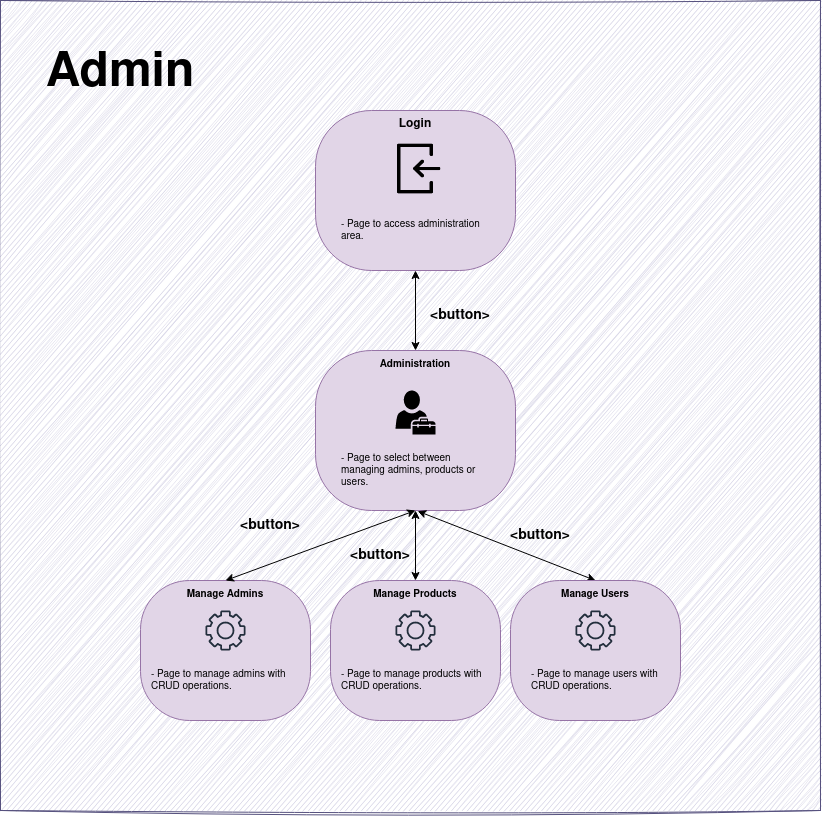

The diagram above was exported from draw.io. Its source (the exported page's mxGraphModel, read from the mxfile embedded in the PNG):
<mxGraphModel dx="2593" dy="943" grid="1" gridSize="10" guides="1" tooltips="1" connect="1" arrows="1" fold="1" page="1" pageScale="1" pageWidth="850" pageHeight="1100" math="0" shadow="0">
  <root>
    <mxCell id="0" />
    <mxCell id="1" parent="0" />
    <mxCell id="KERx1ceGLwehaiX6lOyR-1" value="" style="rounded=0;whiteSpace=wrap;html=1;sketch=1;curveFitting=1;jiggle=2;fillColor=#d0cee2;strokeColor=#56517e;" vertex="1" parent="1">
      <mxGeometry x="110" y="480" width="820" height="810" as="geometry" />
    </mxCell>
    <mxCell id="KERx1ceGLwehaiX6lOyR-10" value="" style="group" connectable="0" vertex="1" parent="1">
      <mxGeometry x="425" y="590" width="510" height="670" as="geometry" />
    </mxCell>
    <mxCell id="KERx1ceGLwehaiX6lOyR-11" value="" style="group" connectable="0" vertex="1" parent="KERx1ceGLwehaiX6lOyR-10">
      <mxGeometry width="510" height="670" as="geometry" />
    </mxCell>
    <mxCell id="KERx1ceGLwehaiX6lOyR-12" value="" style="group" connectable="0" vertex="1" parent="KERx1ceGLwehaiX6lOyR-11">
      <mxGeometry width="510" height="670" as="geometry" />
    </mxCell>
    <mxCell id="KERx1ceGLwehaiX6lOyR-13" value="" style="group" connectable="0" vertex="1" parent="KERx1ceGLwehaiX6lOyR-12">
      <mxGeometry width="510" height="670" as="geometry" />
    </mxCell>
    <mxCell id="KERx1ceGLwehaiX6lOyR-14" value="" style="group" connectable="0" vertex="1" parent="KERx1ceGLwehaiX6lOyR-13">
      <mxGeometry width="510" height="670" as="geometry" />
    </mxCell>
    <mxCell id="KERx1ceGLwehaiX6lOyR-15" value="&lt;b&gt;Login&lt;/b&gt;" style="rounded=1;whiteSpace=wrap;html=1;fillColor=#e1d5e7;strokeColor=#9673a6;arcSize=35;verticalAlign=top;" vertex="1" parent="KERx1ceGLwehaiX6lOyR-14">
      <mxGeometry width="200" height="160" as="geometry" />
    </mxCell>
    <mxCell id="KERx1ceGLwehaiX6lOyR-16" value="" style="shape=image;html=1;verticalAlign=top;verticalLabelPosition=bottom;labelBackgroundColor=#ffffff;imageAspect=0;aspect=fixed;image=https://cdn3.iconfinder.com/data/icons/user-interface-169/32/login-128.png" vertex="1" parent="KERx1ceGLwehaiX6lOyR-14">
      <mxGeometry x="71.36" y="29.996666666666663" width="57.28888888888889" height="57.28888888888889" as="geometry" />
    </mxCell>
    <mxCell id="wE5LTckSdFMUv4qSl497-1" value="&lt;div style=&quot;font-size: 10px;&quot; align=&quot;left&quot;&gt;&lt;font style=&quot;font-size: 10px;&quot;&gt;- Page to access administration area.&lt;br&gt;&lt;/font&gt;&lt;/div&gt;" style="text;html=1;strokeColor=none;fillColor=none;align=center;verticalAlign=middle;whiteSpace=wrap;rounded=0;" vertex="1" parent="KERx1ceGLwehaiX6lOyR-14">
      <mxGeometry x="25" y="80.52111111111111" width="150" height="79.47555555555554" as="geometry" />
    </mxCell>
    <mxCell id="KERx1ceGLwehaiX6lOyR-3" value="" style="group" connectable="0" vertex="1" parent="1">
      <mxGeometry x="480" y="840" width="385" height="460" as="geometry" />
    </mxCell>
    <mxCell id="KERx1ceGLwehaiX6lOyR-6" value="" style="group" connectable="0" vertex="1" parent="1">
      <mxGeometry x="410" y="840" width="530" height="460" as="geometry" />
    </mxCell>
    <mxCell id="KERx1ceGLwehaiX6lOyR-7" value="&lt;font size=&quot;1&quot;&gt;&lt;b&gt;Administration&lt;/b&gt;&lt;/font&gt;" style="rounded=1;whiteSpace=wrap;html=1;fillColor=#e1d5e7;strokeColor=#9673a6;arcSize=35;verticalAlign=top;" vertex="1" parent="KERx1ceGLwehaiX6lOyR-6">
      <mxGeometry x="15" y="-10" width="200" height="160" as="geometry" />
    </mxCell>
    <mxCell id="KERx1ceGLwehaiX6lOyR-8" value="" style="sketch=0;pointerEvents=1;shadow=0;dashed=0;html=1;strokeColor=none;fillColor=#000000;labelPosition=center;verticalLabelPosition=bottom;verticalAlign=top;outlineConnect=0;align=center;shape=mxgraph.office.users.tenant_admin;" vertex="1" parent="KERx1ceGLwehaiX6lOyR-6">
      <mxGeometry x="95" y="30" width="40" height="44" as="geometry" />
    </mxCell>
    <mxCell id="wE5LTckSdFMUv4qSl497-11" style="rounded=0;orthogonalLoop=1;jettySize=auto;html=1;exitX=0.5;exitY=1;exitDx=0;exitDy=0;entryX=0.5;entryY=0;entryDx=0;entryDy=0;strokeColor=default;startArrow=classic;startFill=1;" edge="1" parent="KERx1ceGLwehaiX6lOyR-6" source="KERx1ceGLwehaiX6lOyR-7" target="wE5LTckSdFMUv4qSl497-4">
      <mxGeometry relative="1" as="geometry" />
    </mxCell>
    <mxCell id="wE5LTckSdFMUv4qSl497-12" style="rounded=0;orthogonalLoop=1;jettySize=auto;html=1;exitX=0.511;exitY=1.004;exitDx=0;exitDy=0;entryX=0.5;entryY=0;entryDx=0;entryDy=0;strokeColor=default;startArrow=classic;startFill=1;exitPerimeter=0;" edge="1" parent="KERx1ceGLwehaiX6lOyR-6" source="KERx1ceGLwehaiX6lOyR-7" target="wE5LTckSdFMUv4qSl497-5">
      <mxGeometry relative="1" as="geometry" />
    </mxCell>
    <mxCell id="wE5LTckSdFMUv4qSl497-2" value="&lt;div style=&quot;font-size: 10px;&quot; align=&quot;left&quot;&gt;&lt;font style=&quot;font-size: 10px;&quot;&gt;- Page to select between managing admins, products or users.&lt;br&gt;&lt;/font&gt;&lt;/div&gt;" style="text;html=1;strokeColor=none;fillColor=none;align=center;verticalAlign=middle;whiteSpace=wrap;rounded=0;" vertex="1" parent="KERx1ceGLwehaiX6lOyR-6">
      <mxGeometry x="40" y="70.52111111111117" width="150" height="79.47555555555554" as="geometry" />
    </mxCell>
    <mxCell id="wE5LTckSdFMUv4qSl497-4" value="&lt;font style=&quot;font-size: 10px;&quot;&gt;&lt;b&gt;Manage Products&lt;br&gt;&lt;/b&gt;&lt;/font&gt;" style="rounded=1;whiteSpace=wrap;html=1;fillColor=#e1d5e7;strokeColor=#9673a6;arcSize=35;verticalAlign=top;" vertex="1" parent="KERx1ceGLwehaiX6lOyR-6">
      <mxGeometry x="30" y="220" width="170" height="140" as="geometry" />
    </mxCell>
    <mxCell id="wE5LTckSdFMUv4qSl497-5" value="&lt;font style=&quot;font-size: 10px;&quot;&gt;&lt;b&gt;Manage Users&lt;br&gt;&lt;/b&gt;&lt;/font&gt;" style="rounded=1;whiteSpace=wrap;html=1;fillColor=#e1d5e7;strokeColor=#9673a6;arcSize=35;verticalAlign=top;" vertex="1" parent="KERx1ceGLwehaiX6lOyR-6">
      <mxGeometry x="210" y="220" width="170" height="140" as="geometry" />
    </mxCell>
    <mxCell id="wE5LTckSdFMUv4qSl497-6" value="" style="sketch=0;outlineConnect=0;fontColor=#232F3E;gradientColor=none;fillColor=#232F3D;strokeColor=none;dashed=0;verticalLabelPosition=bottom;verticalAlign=top;align=center;html=1;fontSize=12;fontStyle=0;aspect=fixed;pointerEvents=1;shape=mxgraph.aws4.gear;" vertex="1" parent="KERx1ceGLwehaiX6lOyR-6">
      <mxGeometry x="95" y="250" width="40" height="40" as="geometry" />
    </mxCell>
    <mxCell id="wE5LTckSdFMUv4qSl497-7" value="" style="sketch=0;outlineConnect=0;fontColor=#232F3E;gradientColor=none;fillColor=#232F3D;strokeColor=none;dashed=0;verticalLabelPosition=bottom;verticalAlign=top;align=center;html=1;fontSize=12;fontStyle=0;aspect=fixed;pointerEvents=1;shape=mxgraph.aws4.gear;" vertex="1" parent="KERx1ceGLwehaiX6lOyR-6">
      <mxGeometry x="275" y="250" width="40" height="40" as="geometry" />
    </mxCell>
    <mxCell id="wE5LTckSdFMUv4qSl497-8" value="&lt;div style=&quot;font-size: 10px;&quot; align=&quot;left&quot;&gt;&lt;font style=&quot;font-size: 10px;&quot;&gt;- Page to manage products with CRUD operations.&lt;br&gt;&lt;/font&gt;&lt;/div&gt;" style="text;html=1;strokeColor=none;fillColor=none;align=center;verticalAlign=middle;whiteSpace=wrap;rounded=0;" vertex="1" parent="KERx1ceGLwehaiX6lOyR-6">
      <mxGeometry x="40" y="280.52111111111117" width="150" height="79.47555555555554" as="geometry" />
    </mxCell>
    <mxCell id="wE5LTckSdFMUv4qSl497-9" value="&lt;div style=&quot;font-size: 10px;&quot; align=&quot;left&quot;&gt;&lt;font style=&quot;font-size: 10px;&quot;&gt;- Page to manage users with CRUD operations.&lt;br&gt;&lt;/font&gt;&lt;/div&gt;" style="text;html=1;strokeColor=none;fillColor=none;align=center;verticalAlign=middle;whiteSpace=wrap;rounded=0;" vertex="1" parent="KERx1ceGLwehaiX6lOyR-6">
      <mxGeometry x="230" y="280.52111111111117" width="150" height="79.47555555555554" as="geometry" />
    </mxCell>
    <mxCell id="Yk52Qybl2Wno_CgcsdgW-3" value="&lt;b&gt;&lt;font style=&quot;font-size: 14px;&quot;&gt;&amp;lt;button&amp;gt;&lt;/font&gt;&lt;/b&gt;" style="text;html=1;strokeColor=none;fillColor=none;align=center;verticalAlign=middle;whiteSpace=wrap;rounded=0;" vertex="1" parent="KERx1ceGLwehaiX6lOyR-6">
      <mxGeometry x="50" y="180" width="60" height="30" as="geometry" />
    </mxCell>
    <mxCell id="Yk52Qybl2Wno_CgcsdgW-4" value="&lt;b&gt;&lt;font style=&quot;font-size: 14px;&quot;&gt;&amp;lt;button&amp;gt;&lt;/font&gt;&lt;/b&gt;" style="text;html=1;strokeColor=none;fillColor=none;align=center;verticalAlign=middle;whiteSpace=wrap;rounded=0;" vertex="1" parent="KERx1ceGLwehaiX6lOyR-6">
      <mxGeometry x="210" y="160" width="60" height="30" as="geometry" />
    </mxCell>
    <mxCell id="KERx1ceGLwehaiX6lOyR-9" value="&lt;font size=&quot;1&quot;&gt;&lt;b style=&quot;font-size: 48px;&quot;&gt;Admin&lt;/b&gt;&lt;/font&gt;" style="text;html=1;strokeColor=none;fillColor=none;align=center;verticalAlign=middle;whiteSpace=wrap;rounded=0;" vertex="1" parent="1">
      <mxGeometry x="200" y="540" width="60" height="30" as="geometry" />
    </mxCell>
    <mxCell id="KERx1ceGLwehaiX6lOyR-18" value="&lt;font style=&quot;font-size: 10px;&quot;&gt;&lt;b&gt;Manage Admins&lt;br&gt;&lt;/b&gt;&lt;/font&gt;" style="rounded=1;whiteSpace=wrap;html=1;fillColor=#e1d5e7;strokeColor=#9673a6;arcSize=35;verticalAlign=top;" vertex="1" parent="1">
      <mxGeometry x="250" y="1060" width="170" height="140" as="geometry" />
    </mxCell>
    <mxCell id="KERx1ceGLwehaiX6lOyR-28" style="edgeStyle=orthogonalEdgeStyle;rounded=0;orthogonalLoop=1;jettySize=auto;html=1;exitX=0.5;exitY=1;exitDx=0;exitDy=0;entryX=0.5;entryY=0;entryDx=0;entryDy=0;startArrow=classic;startFill=1;" edge="1" parent="1" source="KERx1ceGLwehaiX6lOyR-15" target="KERx1ceGLwehaiX6lOyR-7">
      <mxGeometry relative="1" as="geometry" />
    </mxCell>
    <mxCell id="KERx1ceGLwehaiX6lOyR-30" value="" style="sketch=0;outlineConnect=0;fontColor=#232F3E;gradientColor=none;fillColor=#232F3D;strokeColor=none;dashed=0;verticalLabelPosition=bottom;verticalAlign=top;align=center;html=1;fontSize=12;fontStyle=0;aspect=fixed;pointerEvents=1;shape=mxgraph.aws4.gear;" vertex="1" parent="1">
      <mxGeometry x="315" y="1090" width="40" height="40" as="geometry" />
    </mxCell>
    <mxCell id="wE5LTckSdFMUv4qSl497-3" value="&lt;div style=&quot;font-size: 10px;&quot; align=&quot;left&quot;&gt;&lt;font style=&quot;font-size: 10px;&quot;&gt;- Page to manage admins with CRUD operations.&lt;br&gt;&lt;/font&gt;&lt;/div&gt;" style="text;html=1;strokeColor=none;fillColor=none;align=center;verticalAlign=middle;whiteSpace=wrap;rounded=0;" vertex="1" parent="1">
      <mxGeometry x="260" y="1120.5211111111112" width="150" height="79.47555555555554" as="geometry" />
    </mxCell>
    <mxCell id="wE5LTckSdFMUv4qSl497-10" style="rounded=0;orthogonalLoop=1;jettySize=auto;html=1;exitX=0.5;exitY=1;exitDx=0;exitDy=0;startArrow=classic;startFill=1;entryX=0.5;entryY=0;entryDx=0;entryDy=0;" edge="1" parent="1" source="KERx1ceGLwehaiX6lOyR-7" target="KERx1ceGLwehaiX6lOyR-18">
      <mxGeometry relative="1" as="geometry" />
    </mxCell>
    <mxCell id="Yk52Qybl2Wno_CgcsdgW-1" value="&lt;b&gt;&lt;font style=&quot;font-size: 14px;&quot;&gt;&amp;lt;button&amp;gt;&lt;/font&gt;&lt;/b&gt;" style="text;html=1;strokeColor=none;fillColor=none;align=center;verticalAlign=middle;whiteSpace=wrap;rounded=0;" vertex="1" parent="1">
      <mxGeometry x="540" y="780" width="60" height="30" as="geometry" />
    </mxCell>
    <mxCell id="Yk52Qybl2Wno_CgcsdgW-2" value="&lt;b&gt;&lt;font style=&quot;font-size: 14px;&quot;&gt;&amp;lt;button&amp;gt;&lt;/font&gt;&lt;/b&gt;" style="text;html=1;strokeColor=none;fillColor=none;align=center;verticalAlign=middle;whiteSpace=wrap;rounded=0;" vertex="1" parent="1">
      <mxGeometry x="350" y="990" width="60" height="30" as="geometry" />
    </mxCell>
  </root>
</mxGraphModel>